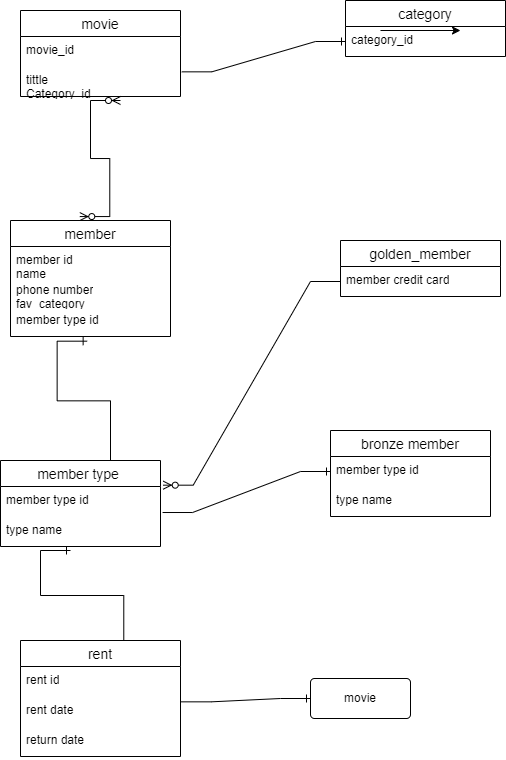

The diagram above was exported from draw.io. Its source (the exported page's mxGraphModel, read from the mxfile embedded in the PNG):
<mxGraphModel dx="794" dy="454" grid="1" gridSize="10" guides="1" tooltips="1" connect="1" arrows="1" fold="1" page="1" pageScale="1" pageWidth="850" pageHeight="1100" math="0" shadow="0">
  <root>
    <mxCell id="0" />
    <mxCell id="1" parent="0" />
    <mxCell id="aJ_kWDBfRZKW70uZnWNq-1" value="movie" style="swimlane;fontStyle=0;childLayout=stackLayout;horizontal=1;startSize=26;horizontalStack=0;resizeParent=1;resizeParentMax=0;resizeLast=0;collapsible=1;marginBottom=0;align=center;fontSize=14;" vertex="1" parent="1">
      <mxGeometry x="100" y="60" width="160" height="86" as="geometry" />
    </mxCell>
    <mxCell id="aJ_kWDBfRZKW70uZnWNq-2" value="movie_id" style="text;strokeColor=none;fillColor=none;spacingLeft=4;spacingRight=4;overflow=hidden;rotatable=0;points=[[0,0.5],[1,0.5]];portConstraint=eastwest;fontSize=12;whiteSpace=wrap;html=1;" vertex="1" parent="aJ_kWDBfRZKW70uZnWNq-1">
      <mxGeometry y="26" width="160" height="30" as="geometry" />
    </mxCell>
    <mxCell id="aJ_kWDBfRZKW70uZnWNq-4" value="tittle&lt;div&gt;Category_id&lt;/div&gt;" style="text;strokeColor=none;fillColor=none;spacingLeft=4;spacingRight=4;overflow=hidden;rotatable=0;points=[[0,0.5],[1,0.5]];portConstraint=eastwest;fontSize=12;whiteSpace=wrap;html=1;" vertex="1" parent="aJ_kWDBfRZKW70uZnWNq-1">
      <mxGeometry y="56" width="160" height="30" as="geometry" />
    </mxCell>
    <mxCell id="aJ_kWDBfRZKW70uZnWNq-5" value="category" style="swimlane;fontStyle=0;childLayout=stackLayout;horizontal=1;startSize=26;horizontalStack=0;resizeParent=1;resizeParentMax=0;resizeLast=0;collapsible=1;marginBottom=0;align=center;fontSize=14;" vertex="1" parent="1">
      <mxGeometry x="425" y="50" width="160" height="56" as="geometry" />
    </mxCell>
    <mxCell id="aJ_kWDBfRZKW70uZnWNq-7" value="category_id" style="text;strokeColor=none;fillColor=none;spacingLeft=4;spacingRight=4;overflow=hidden;rotatable=0;points=[[0,0.5],[1,0.5]];portConstraint=eastwest;fontSize=12;whiteSpace=wrap;html=1;" vertex="1" parent="aJ_kWDBfRZKW70uZnWNq-5">
      <mxGeometry y="26" width="160" height="30" as="geometry" />
    </mxCell>
    <mxCell id="aJ_kWDBfRZKW70uZnWNq-9" value="" style="edgeStyle=none;orthogonalLoop=1;jettySize=auto;html=1;rounded=0;" edge="1" parent="1">
      <mxGeometry width="80" relative="1" as="geometry">
        <mxPoint x="460" y="80" as="sourcePoint" />
        <mxPoint x="540" y="80" as="targetPoint" />
        <Array as="points" />
      </mxGeometry>
    </mxCell>
    <mxCell id="aJ_kWDBfRZKW70uZnWNq-10" value="member" style="swimlane;fontStyle=0;childLayout=stackLayout;horizontal=1;startSize=26;horizontalStack=0;resizeParent=1;resizeParentMax=0;resizeLast=0;collapsible=1;marginBottom=0;align=center;fontSize=14;" vertex="1" parent="1">
      <mxGeometry x="90" y="270" width="160" height="116" as="geometry" />
    </mxCell>
    <mxCell id="aJ_kWDBfRZKW70uZnWNq-11" value="member id&lt;div&gt;name&lt;/div&gt;&lt;div&gt;phobe&amp;nbsp;&lt;/div&gt;" style="text;strokeColor=none;fillColor=none;spacingLeft=4;spacingRight=4;overflow=hidden;rotatable=0;points=[[0,0.5],[1,0.5]];portConstraint=eastwest;fontSize=12;whiteSpace=wrap;html=1;" vertex="1" parent="aJ_kWDBfRZKW70uZnWNq-10">
      <mxGeometry y="26" width="160" height="30" as="geometry" />
    </mxCell>
    <mxCell id="aJ_kWDBfRZKW70uZnWNq-12" value="phone number&lt;div&gt;fav_category&lt;/div&gt;" style="text;strokeColor=none;fillColor=none;spacingLeft=4;spacingRight=4;overflow=hidden;rotatable=0;points=[[0,0.5],[1,0.5]];portConstraint=eastwest;fontSize=12;whiteSpace=wrap;html=1;" vertex="1" parent="aJ_kWDBfRZKW70uZnWNq-10">
      <mxGeometry y="56" width="160" height="30" as="geometry" />
    </mxCell>
    <mxCell id="aJ_kWDBfRZKW70uZnWNq-13" value="member type id" style="text;strokeColor=none;fillColor=none;spacingLeft=4;spacingRight=4;overflow=hidden;rotatable=0;points=[[0,0.5],[1,0.5]];portConstraint=eastwest;fontSize=12;whiteSpace=wrap;html=1;" vertex="1" parent="aJ_kWDBfRZKW70uZnWNq-10">
      <mxGeometry y="86" width="160" height="30" as="geometry" />
    </mxCell>
    <mxCell id="aJ_kWDBfRZKW70uZnWNq-16" value="golden_member" style="swimlane;fontStyle=0;childLayout=stackLayout;horizontal=1;startSize=26;horizontalStack=0;resizeParent=1;resizeParentMax=0;resizeLast=0;collapsible=1;marginBottom=0;align=center;fontSize=14;" vertex="1" parent="1">
      <mxGeometry x="420" y="290" width="160" height="56" as="geometry" />
    </mxCell>
    <mxCell id="aJ_kWDBfRZKW70uZnWNq-17" value="member credit card" style="text;strokeColor=none;fillColor=none;spacingLeft=4;spacingRight=4;overflow=hidden;rotatable=0;points=[[0,0.5],[1,0.5]];portConstraint=eastwest;fontSize=12;whiteSpace=wrap;html=1;" vertex="1" parent="aJ_kWDBfRZKW70uZnWNq-16">
      <mxGeometry y="26" width="160" height="30" as="geometry" />
    </mxCell>
    <mxCell id="aJ_kWDBfRZKW70uZnWNq-20" value="member type " style="swimlane;fontStyle=0;childLayout=stackLayout;horizontal=1;startSize=26;horizontalStack=0;resizeParent=1;resizeParentMax=0;resizeLast=0;collapsible=1;marginBottom=0;align=center;fontSize=14;" vertex="1" parent="1">
      <mxGeometry x="80" y="510" width="160" height="86" as="geometry" />
    </mxCell>
    <mxCell id="aJ_kWDBfRZKW70uZnWNq-21" value="member type id" style="text;strokeColor=none;fillColor=none;spacingLeft=4;spacingRight=4;overflow=hidden;rotatable=0;points=[[0,0.5],[1,0.5]];portConstraint=eastwest;fontSize=12;whiteSpace=wrap;html=1;" vertex="1" parent="aJ_kWDBfRZKW70uZnWNq-20">
      <mxGeometry y="26" width="160" height="30" as="geometry" />
    </mxCell>
    <mxCell id="aJ_kWDBfRZKW70uZnWNq-22" value="type name" style="text;strokeColor=none;fillColor=none;spacingLeft=4;spacingRight=4;overflow=hidden;rotatable=0;points=[[0,0.5],[1,0.5]];portConstraint=eastwest;fontSize=12;whiteSpace=wrap;html=1;" vertex="1" parent="aJ_kWDBfRZKW70uZnWNq-20">
      <mxGeometry y="56" width="160" height="30" as="geometry" />
    </mxCell>
    <mxCell id="aJ_kWDBfRZKW70uZnWNq-24" value="bronze member" style="swimlane;fontStyle=0;childLayout=stackLayout;horizontal=1;startSize=26;horizontalStack=0;resizeParent=1;resizeParentMax=0;resizeLast=0;collapsible=1;marginBottom=0;align=center;fontSize=14;" vertex="1" parent="1">
      <mxGeometry x="410" y="480" width="160" height="86" as="geometry" />
    </mxCell>
    <mxCell id="aJ_kWDBfRZKW70uZnWNq-25" value="member type id" style="text;strokeColor=none;fillColor=none;spacingLeft=4;spacingRight=4;overflow=hidden;rotatable=0;points=[[0,0.5],[1,0.5]];portConstraint=eastwest;fontSize=12;whiteSpace=wrap;html=1;" vertex="1" parent="aJ_kWDBfRZKW70uZnWNq-24">
      <mxGeometry y="26" width="160" height="30" as="geometry" />
    </mxCell>
    <mxCell id="aJ_kWDBfRZKW70uZnWNq-26" value="type name" style="text;strokeColor=none;fillColor=none;spacingLeft=4;spacingRight=4;overflow=hidden;rotatable=0;points=[[0,0.5],[1,0.5]];portConstraint=eastwest;fontSize=12;whiteSpace=wrap;html=1;" vertex="1" parent="aJ_kWDBfRZKW70uZnWNq-24">
      <mxGeometry y="56" width="160" height="30" as="geometry" />
    </mxCell>
    <mxCell id="aJ_kWDBfRZKW70uZnWNq-29" value="rent" style="swimlane;fontStyle=0;childLayout=stackLayout;horizontal=1;startSize=26;horizontalStack=0;resizeParent=1;resizeParentMax=0;resizeLast=0;collapsible=1;marginBottom=0;align=center;fontSize=14;" vertex="1" parent="1">
      <mxGeometry x="100" y="690" width="160" height="116" as="geometry" />
    </mxCell>
    <mxCell id="aJ_kWDBfRZKW70uZnWNq-30" value="rent id" style="text;strokeColor=none;fillColor=none;spacingLeft=4;spacingRight=4;overflow=hidden;rotatable=0;points=[[0,0.5],[1,0.5]];portConstraint=eastwest;fontSize=12;whiteSpace=wrap;html=1;" vertex="1" parent="aJ_kWDBfRZKW70uZnWNq-29">
      <mxGeometry y="26" width="160" height="30" as="geometry" />
    </mxCell>
    <mxCell id="aJ_kWDBfRZKW70uZnWNq-31" value="rent date&amp;nbsp;" style="text;strokeColor=none;fillColor=none;spacingLeft=4;spacingRight=4;overflow=hidden;rotatable=0;points=[[0,0.5],[1,0.5]];portConstraint=eastwest;fontSize=12;whiteSpace=wrap;html=1;" vertex="1" parent="aJ_kWDBfRZKW70uZnWNq-29">
      <mxGeometry y="56" width="160" height="30" as="geometry" />
    </mxCell>
    <mxCell id="aJ_kWDBfRZKW70uZnWNq-32" value="return date" style="text;strokeColor=none;fillColor=none;spacingLeft=4;spacingRight=4;overflow=hidden;rotatable=0;points=[[0,0.5],[1,0.5]];portConstraint=eastwest;fontSize=12;whiteSpace=wrap;html=1;" vertex="1" parent="aJ_kWDBfRZKW70uZnWNq-29">
      <mxGeometry y="86" width="160" height="30" as="geometry" />
    </mxCell>
    <mxCell id="aJ_kWDBfRZKW70uZnWNq-33" value="movie" style="rounded=1;arcSize=10;whiteSpace=wrap;html=1;align=center;" vertex="1" parent="1">
      <mxGeometry x="390" y="728" width="100" height="40" as="geometry" />
    </mxCell>
    <mxCell id="aJ_kWDBfRZKW70uZnWNq-34" value="" style="edgeStyle=entityRelationEdgeStyle;fontSize=12;html=1;endArrow=ERone;endFill=1;rounded=0;entryX=0;entryY=0.5;entryDx=0;entryDy=0;exitX=1.008;exitY=0.178;exitDx=0;exitDy=0;exitPerimeter=0;" edge="1" parent="1" source="aJ_kWDBfRZKW70uZnWNq-4" target="aJ_kWDBfRZKW70uZnWNq-7">
      <mxGeometry width="100" height="100" relative="1" as="geometry">
        <mxPoint x="310" y="420" as="sourcePoint" />
        <mxPoint x="310" y="460" as="targetPoint" />
        <Array as="points">
          <mxPoint x="300" y="470" />
        </Array>
      </mxGeometry>
    </mxCell>
    <mxCell id="aJ_kWDBfRZKW70uZnWNq-35" value="" style="edgeStyle=entityRelationEdgeStyle;fontSize=12;html=1;endArrow=ERzeroToMany;endFill=1;startArrow=ERzeroToMany;rounded=0;exitX=0.433;exitY=-0.034;exitDx=0;exitDy=0;exitPerimeter=0;" edge="1" parent="1" source="aJ_kWDBfRZKW70uZnWNq-10">
      <mxGeometry width="100" height="100" relative="1" as="geometry">
        <mxPoint x="360" y="320" as="sourcePoint" />
        <mxPoint x="200" y="150" as="targetPoint" />
      </mxGeometry>
    </mxCell>
    <mxCell id="aJ_kWDBfRZKW70uZnWNq-36" value="" style="edgeStyle=entityRelationEdgeStyle;fontSize=12;html=1;endArrow=ERzeroToMany;endFill=1;rounded=0;exitX=0;exitY=0.5;exitDx=0;exitDy=0;entryX=1.017;entryY=-0.044;entryDx=0;entryDy=0;entryPerimeter=0;" edge="1" parent="1" source="aJ_kWDBfRZKW70uZnWNq-17" target="aJ_kWDBfRZKW70uZnWNq-21">
      <mxGeometry width="100" height="100" relative="1" as="geometry">
        <mxPoint x="360" y="320" as="sourcePoint" />
        <mxPoint x="270" y="330" as="targetPoint" />
      </mxGeometry>
    </mxCell>
    <mxCell id="aJ_kWDBfRZKW70uZnWNq-37" value="" style="edgeStyle=entityRelationEdgeStyle;fontSize=12;html=1;endArrow=ERone;endFill=1;rounded=0;entryX=0.479;entryY=1.156;entryDx=0;entryDy=0;entryPerimeter=0;exitX=0.5;exitY=0;exitDx=0;exitDy=0;" edge="1" parent="1" source="aJ_kWDBfRZKW70uZnWNq-20" target="aJ_kWDBfRZKW70uZnWNq-13">
      <mxGeometry width="100" height="100" relative="1" as="geometry">
        <mxPoint x="360" y="470" as="sourcePoint" />
        <mxPoint x="460" y="370" as="targetPoint" />
      </mxGeometry>
    </mxCell>
    <mxCell id="aJ_kWDBfRZKW70uZnWNq-38" value="" style="edgeStyle=entityRelationEdgeStyle;fontSize=12;html=1;endArrow=ERone;endFill=1;rounded=0;exitX=1.013;exitY=-0.133;exitDx=0;exitDy=0;exitPerimeter=0;entryX=0;entryY=0.5;entryDx=0;entryDy=0;" edge="1" parent="1" source="aJ_kWDBfRZKW70uZnWNq-22" target="aJ_kWDBfRZKW70uZnWNq-25">
      <mxGeometry width="100" height="100" relative="1" as="geometry">
        <mxPoint x="360" y="470" as="sourcePoint" />
        <mxPoint x="460" y="370" as="targetPoint" />
      </mxGeometry>
    </mxCell>
    <mxCell id="aJ_kWDBfRZKW70uZnWNq-39" value="" style="edgeStyle=entityRelationEdgeStyle;fontSize=12;html=1;endArrow=ERone;endFill=1;rounded=0;exitX=0.458;exitY=0;exitDx=0;exitDy=0;exitPerimeter=0;" edge="1" parent="1" source="aJ_kWDBfRZKW70uZnWNq-29">
      <mxGeometry width="100" height="100" relative="1" as="geometry">
        <mxPoint x="360" y="700" as="sourcePoint" />
        <mxPoint x="150" y="600" as="targetPoint" />
      </mxGeometry>
    </mxCell>
    <mxCell id="aJ_kWDBfRZKW70uZnWNq-40" value="" style="edgeStyle=entityRelationEdgeStyle;fontSize=12;html=1;endArrow=ERone;endFill=1;rounded=0;exitX=1.004;exitY=0.178;exitDx=0;exitDy=0;exitPerimeter=0;entryX=0;entryY=0.5;entryDx=0;entryDy=0;" edge="1" parent="1" source="aJ_kWDBfRZKW70uZnWNq-31" target="aJ_kWDBfRZKW70uZnWNq-33">
      <mxGeometry width="100" height="100" relative="1" as="geometry">
        <mxPoint x="360" y="700" as="sourcePoint" />
        <mxPoint x="460" y="600" as="targetPoint" />
      </mxGeometry>
    </mxCell>
  </root>
</mxGraphModel>